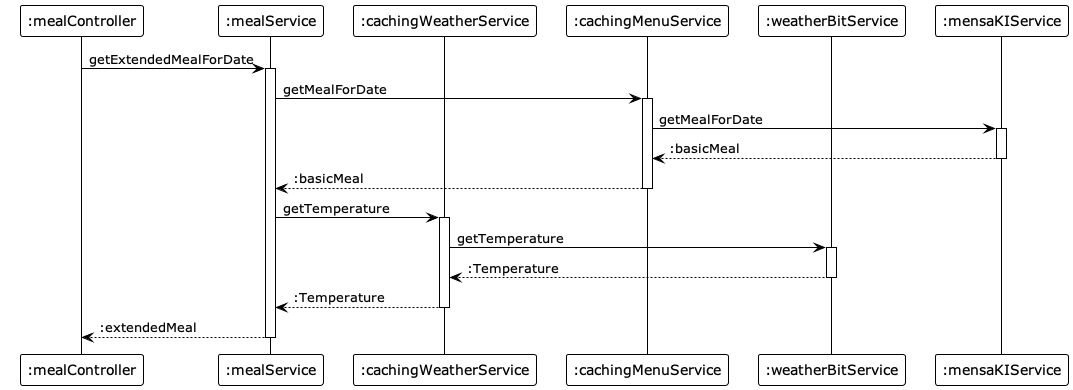

The diagram above was rendered by PlantUML. Its source (embedded in the PNG):
@startuml behavior-cache-miss-RT
!theme plain
autoactivate on

participant ":mealController" as MC
participant ":mealService" as MS
participant ":cachingWeatherService" as CWS
participant ":cachingMenuService" as CMS
participant ":weatherBitService" as WBS
participant ":mensaKIService" as MKS

MC -> MS : getExtendedMealForDate
  MS -> CMS : getMealForDate
    CMS -> MKS : getMealForDate
    return :basicMeal
  return :basicMeal
  MS -> CWS : getTemperature
    CWS -> WBS : getTemperature
    return :Temperature
  return :Temperature
return :extendedMeal
@enduml